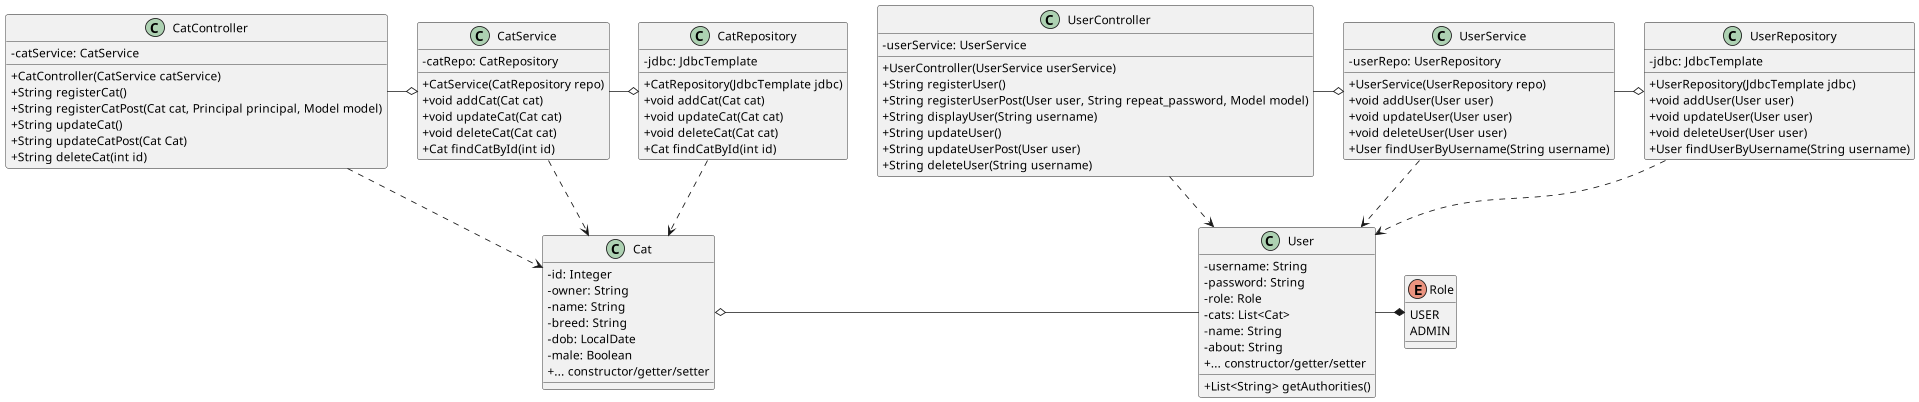

The diagram above was rendered by PlantUML. Its source (embedded in the PNG):
@startuml
scale 1920*1080
skinparam classAttributeIconSize 0
class User {
	- username: String
	- password: String
	- role: Role
	- cats: List<Cat>
	- name: String
	- about: String
	+ List<String> getAuthorities()
	+ ... constructor/getter/setter
}
enum Role {
	USER
	ADMIN
}
class Cat {
	- id: Integer
	- owner: String
	- name: String
	- breed: String
	- dob: LocalDate
	- male: Boolean
	+ ... constructor/getter/setter
}
class CatService {
	- catRepo: CatRepository
	+ CatService(CatRepository repo)
	+ void addCat(Cat cat)
	+ void updateCat(Cat cat)
	+ void deleteCat(Cat cat)
	+ Cat findCatById(int id)
}
class CatRepository {
	- jdbc: JdbcTemplate
	+ CatRepository(JdbcTemplate jdbc)
	+ void addCat(Cat cat)
	+ void updateCat(Cat cat)
	+ void deleteCat(Cat cat)
	+ Cat findCatById(int id)
}
class UserService {
	- userRepo: UserRepository
	+ UserService(UserRepository repo)
	+ void addUser(User user)
	+ void updateUser(User user)
	+ void deleteUser(User user)
	+ User findUserByUsername(String username)
}
class UserRepository {
	- jdbc: JdbcTemplate
	+ UserRepository(JdbcTemplate jdbc)
	+ void addUser(User user)
	+ void updateUser(User user)
	+ void deleteUser(User user)
	+ User findUserByUsername(String username)
}
class UserController {
	- userService: UserService
	+ UserController(UserService userService)
	+ String registerUser()
	+ String registerUserPost(User user, String repeat_password, Model model)
	+ String displayUser(String username)
	+ String updateUser()
	+ String updateUserPost(User user)
	+ String deleteUser(String username)
}
class CatController {
	- catService: CatService
	+ CatController(CatService catService)
	+ String registerCat()
	+ String registerCatPost(Cat cat, Principal principal, Model model)
	+ String updateCat()
	+ String updateCatPost(Cat Cat)
	+ String deleteCat(int id)
}

CatController -r-o CatService
CatController ..> Cat
CatRepository ..> Cat
CatService ..> Cat
CatService -r-o CatRepository

UserController -r-o UserService
UserController ..> User
UserRepository ..> User
UserService ..> User
UserService -r-o UserRepository
User -r-* Role
User -l-o Cat

@enduml